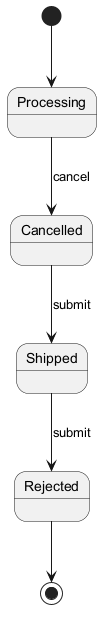

The diagram above was rendered by PlantUML. Its source (embedded in the PNG):
@startuml
skinparam backgroundColor #FFFFFF
skinparam classBackgroundColor #F1F8E9
skinparam classBorderColor #33691E
[*] --> Processing
Processing --> Cancelled : cancel
Cancelled --> Shipped : submit
Shipped --> Rejected : submit
Rejected --> [*]
@enduml